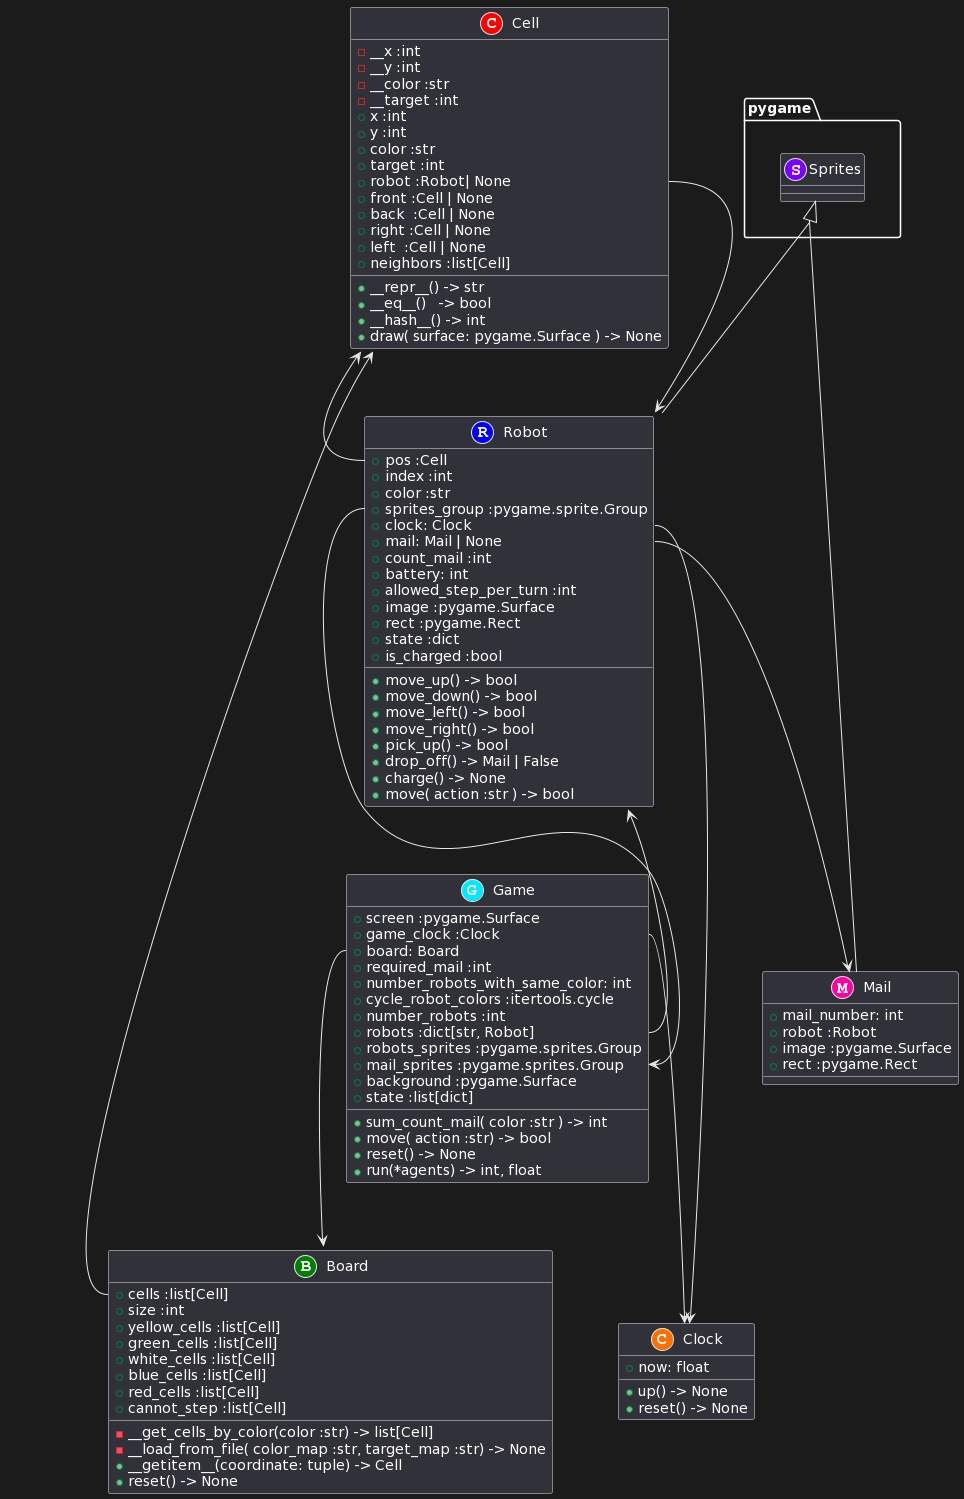

The diagram above was rendered by PlantUML. Its source (embedded in the PNG):
@startuml
skinparam groupInheritance 2
class Cell <<(C,red)>>{
 -__x :int
 -__y :int
 -__color :str
 -__target :int
 +x :int
 +y :int
 +color :str
 +target :int
 +robot :Robot| None
 +front :Cell | None
 +back  :Cell | None
 +right :Cell | None
 +left  :Cell | None
 +neighbors :list[Cell]
 +__repr__() -> str
 +__eq__()   -> bool
 +__hash__() -> int
 +draw( surface: pygame.Surface ) -> None
}

class Robot<<(R,blue)>>{
 +pos :Cell
 +index :int
 +color :str
 +sprites_group :pygame.sprite.Group
 +clock: Clock
 +mail: Mail | None
 +count_mail :int
 +battery: int
 +allowed_step_per_turn :int
 +image :pygame.Surface
 +rect :pygame.Rect
 +state :dict
 +is_charged :bool
 +move_up() -> bool
 +move_down() -> bool
 +move_left() -> bool
 +move_right() -> bool
 +pick_up() -> bool
 +drop_off() -> Mail | False
 +charge() -> None
 +move( action :str ) -> bool
}

class Board<<(B,green)>>{
+cells :list[Cell]
+size :int
+yellow_cells :list[Cell]
+green_cells :list[Cell]
+white_cells :list[Cell]
+blue_cells :list[Cell]
+red_cells :list[Cell]
+cannot_step :list[Cell]
-__get_cells_by_color(color :str) -> list[Cell]
-__load_from_file( color_map :str, target_map :str) -> None
+__getitem__(coordinate: tuple) -> Cell
+reset() -> None

}
class Mail<<(M,#ff00a2)>>{
+mail_number: int
+robot :Robot
+image :pygame.Surface
+rect :pygame.Rect
}


class Clock<<(C,#ff6f00)>>{
+now: float
+up() -> None
+reset() -> None
}
class Game<<(G,#00eaff)>>{
+screen :pygame.Surface
+game_clock :Clock
+board: Board
+required_mail :int
+number_robots_with_same_color: int
+cycle_robot_colors :itertools.cycle
+number_robots :int
+robots :dict[str, Robot]
+robots_sprites :pygame.sprites.Group
+mail_sprites :pygame.sprites.Group
+background :pygame.Surface
+state :list[dict]
+sum_count_mail( color :str ) -> int
+move( action :str) -> bool
+reset() -> None
+run(*agents) -> int, float
}
class pygame.Sprites<<(S,#7b00ff)>>{
}

Cell::robot --> Robot
Robot::pos --> Cell
Robot::Clock--> Clock
Robot::Mail --> Mail
Board::cells --> Cell
Game::game_clock --> Clock
Game::robots --> Robot
Game::board --> Board
pygame.Sprites <|-- Robot 
pygame.Sprites <|-- Mail
Robot::sprites_group --> Game::mail_sprites
@enduml